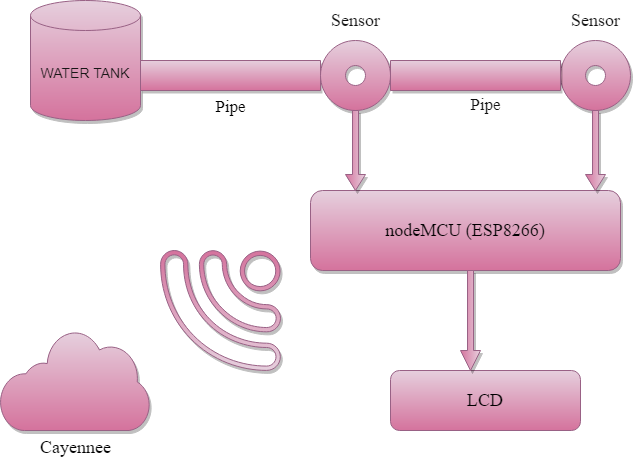

The diagram above was exported from draw.io. Its source (the exported page's mxGraphModel, read from the mxfile embedded in the PNG):
<mxGraphModel dx="864" dy="526" grid="1" gridSize="10" guides="1" tooltips="1" connect="1" arrows="1" fold="1" page="1" pageScale="1" pageWidth="850" pageHeight="1100" math="0" shadow="0">
  <root>
    <mxCell id="0" />
    <mxCell id="1" parent="0" />
    <mxCell id="NLkxdesbGt-pi0YDcpHo-1" value="&lt;font color=&quot;#171616&quot; style=&quot;font-size: 14px;&quot;&gt;WATER TANK&lt;/font&gt;" style="shape=cylinder3;whiteSpace=wrap;html=1;boundedLbl=1;backgroundOutline=1;size=15;fillColor=#e6d0de;strokeColor=#996185;gradientColor=#d5739d;gradientDirection=south;shadow=1;" parent="1" vertex="1">
      <mxGeometry x="100" y="150" width="110" height="120" as="geometry" />
    </mxCell>
    <mxCell id="NLkxdesbGt-pi0YDcpHo-2" value="&lt;font style=&quot;font-size: 17px;&quot;&gt;Pipe&lt;/font&gt;" style="verticalLabelPosition=bottom;verticalAlign=top;html=1;shape=mxgraph.basic.rect;fillColor2=none;strokeWidth=1;size=20;indent=5;fontFamily=Times New Roman;fontSize=14;fillColor=#e6d0de;gradientColor=#d5739d;gradientDirection=south;strokeColor=#996185;shadow=1;" parent="1" vertex="1">
      <mxGeometry x="210" y="210" width="180" height="30" as="geometry" />
    </mxCell>
    <mxCell id="NLkxdesbGt-pi0YDcpHo-3" value="" style="verticalLabelPosition=bottom;verticalAlign=top;html=1;shape=mxgraph.basic.donut;dx=25;fontFamily=Times New Roman;fontSize=14;fillColor=#e6d0de;gradientColor=#d5739d;gradientDirection=south;strokeColor=#996185;shadow=1;" parent="1" vertex="1">
      <mxGeometry x="390" y="190" width="70" height="70" as="geometry" />
    </mxCell>
    <mxCell id="NLkxdesbGt-pi0YDcpHo-4" value="" style="verticalLabelPosition=bottom;verticalAlign=top;html=1;shape=mxgraph.basic.donut;dx=25;fontFamily=Times New Roman;fontSize=14;fillColor=#e6d0de;gradientColor=#d5739d;gradientDirection=south;strokeColor=#996185;shadow=1;" parent="1" vertex="1">
      <mxGeometry x="630" y="190" width="70" height="70" as="geometry" />
    </mxCell>
    <mxCell id="NLkxdesbGt-pi0YDcpHo-5" value="" style="verticalLabelPosition=bottom;verticalAlign=top;html=1;shape=mxgraph.basic.rect;fillColor2=none;strokeWidth=1;size=20;indent=5;fontFamily=Times New Roman;fontSize=14;fillColor=#e6d0de;gradientColor=#d5739d;gradientDirection=south;strokeColor=#996185;shadow=1;" parent="1" vertex="1">
      <mxGeometry x="460" y="210" width="170" height="30" as="geometry" />
    </mxCell>
    <mxCell id="NLkxdesbGt-pi0YDcpHo-9" value="&lt;font color=&quot;#121212&quot;&gt;Pipe&lt;/font&gt;" style="text;html=1;align=center;verticalAlign=middle;resizable=0;points=[];autosize=1;strokeColor=none;fillColor=none;fontSize=17;fontFamily=Times New Roman;fontColor=#f6eeee;" parent="1" vertex="1">
      <mxGeometry x="530" y="240" width="50" height="30" as="geometry" />
    </mxCell>
    <mxCell id="NLkxdesbGt-pi0YDcpHo-10" value="&lt;font style=&quot;font-size: 18px;&quot;&gt;Sensor&lt;/font&gt;" style="text;html=1;align=center;verticalAlign=middle;resizable=0;points=[];autosize=1;strokeColor=none;fillColor=none;fontSize=17;fontFamily=Times New Roman;fontColor=#121212;" parent="1" vertex="1">
      <mxGeometry x="390" y="150" width="70" height="40" as="geometry" />
    </mxCell>
    <mxCell id="NLkxdesbGt-pi0YDcpHo-11" value="&lt;font style=&quot;font-size: 18px;&quot;&gt;Sensor&lt;/font&gt;" style="text;html=1;align=center;verticalAlign=middle;resizable=0;points=[];autosize=1;strokeColor=none;fillColor=none;fontSize=17;fontFamily=Times New Roman;fontColor=#121212;" parent="1" vertex="1">
      <mxGeometry x="630" y="150" width="70" height="40" as="geometry" />
    </mxCell>
    <mxCell id="NLkxdesbGt-pi0YDcpHo-15" value="nodeMCU (ESP8266)" style="rounded=1;whiteSpace=wrap;html=1;fontFamily=Times New Roman;fontSize=18;fillColor=#e6d0de;gradientColor=#d5739d;gradientDirection=south;strokeColor=#996185;glass=0;shadow=1;" parent="1" vertex="1">
      <mxGeometry x="380" y="340" width="310" height="80" as="geometry" />
    </mxCell>
    <mxCell id="NLkxdesbGt-pi0YDcpHo-20" value="" style="shape=singleArrow;direction=south;whiteSpace=wrap;html=1;fontFamily=Times New Roman;fontSize=18;fillColor=#e6d0de;gradientColor=#d5739d;gradientDirection=south;strokeColor=#996185;shadow=1;" parent="1" vertex="1">
      <mxGeometry x="415" y="260" width="20" height="80" as="geometry" />
    </mxCell>
    <mxCell id="NLkxdesbGt-pi0YDcpHo-23" value="" style="shape=singleArrow;direction=south;whiteSpace=wrap;html=1;fontFamily=Times New Roman;fontSize=18;fillColor=#e6d0de;gradientColor=#d5739d;gradientDirection=south;strokeColor=#996185;shadow=1;" parent="1" vertex="1">
      <mxGeometry x="655" y="260" width="20" height="80" as="geometry" />
    </mxCell>
    <mxCell id="NLkxdesbGt-pi0YDcpHo-25" value="Cayennee" style="sketch=0;pointerEvents=1;shadow=1;dashed=0;html=1;strokeColor=#996185;fillColor=#e6d0de;labelPosition=center;verticalLabelPosition=bottom;outlineConnect=0;verticalAlign=top;align=center;shape=mxgraph.office.clouds.private_cloud;fontFamily=Times New Roman;fontSize=18;gradientColor=#d5739d;" parent="1" vertex="1">
      <mxGeometry x="70" y="480" width="150" height="100" as="geometry" />
    </mxCell>
    <mxCell id="NLkxdesbGt-pi0YDcpHo-26" value="" style="sketch=0;pointerEvents=1;shadow=1;dashed=0;html=1;strokeColor=#996185;fillColor=#e6d0de;aspect=fixed;labelPosition=center;verticalLabelPosition=bottom;verticalAlign=top;align=center;outlineConnect=0;shape=mxgraph.vvd.wi_fi;fontFamily=Times New Roman;fontSize=18;gradientColor=#d5739d;rotation=-180;" parent="1" vertex="1">
      <mxGeometry x="230" y="400" width="120" height="120" as="geometry" />
    </mxCell>
    <mxCell id="NLkxdesbGt-pi0YDcpHo-27" value="LCD" style="rounded=1;whiteSpace=wrap;html=1;fontFamily=Times New Roman;fontSize=18;fillColor=#e6d0de;gradientColor=#d5739d;gradientDirection=south;strokeColor=#996185;" parent="1" vertex="1">
      <mxGeometry x="460" y="520" width="190" height="60" as="geometry" />
    </mxCell>
    <mxCell id="NLkxdesbGt-pi0YDcpHo-28" value="" style="shape=singleArrow;direction=south;whiteSpace=wrap;html=1;fontFamily=Times New Roman;fontSize=18;fillColor=#e6d0de;gradientColor=#d5739d;gradientDirection=south;strokeColor=#996185;shadow=1;" parent="1" vertex="1">
      <mxGeometry x="530" y="420" width="20" height="100" as="geometry" />
    </mxCell>
  </root>
</mxGraphModel>